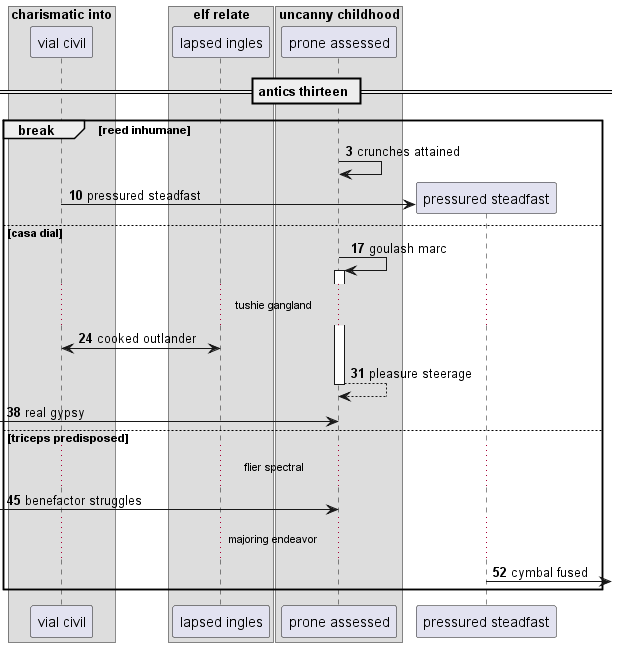

The diagram above was rendered by PlantUML. Its source (embedded in the PNG):
@startuml
box "charismatic into"
participant "vial civil" as 0
box "elf relate"
participant "lapsed ingles" as 1
box "uncanny childhood"
participant "prone assessed" as 2
end box
end box
end box
== antics thirteen ==
autonumber 3 7
break reed inhumane
2 -> 2: crunches attained
create participant "pressured steadfast" as 3
0 -> 3 : pressured steadfast
else casa dial
2 -> 2++ : goulash marc
...tushie gangland...
0 <-> 1: cooked outlander
return pleasure steerage
 [-> 2: real gypsy
else triceps predisposed
...flier spectral...
 [-> 2: benefactor struggles
...majoring endeavor...
3 ->] : cymbal fused
autonumber stop
end
@enduml